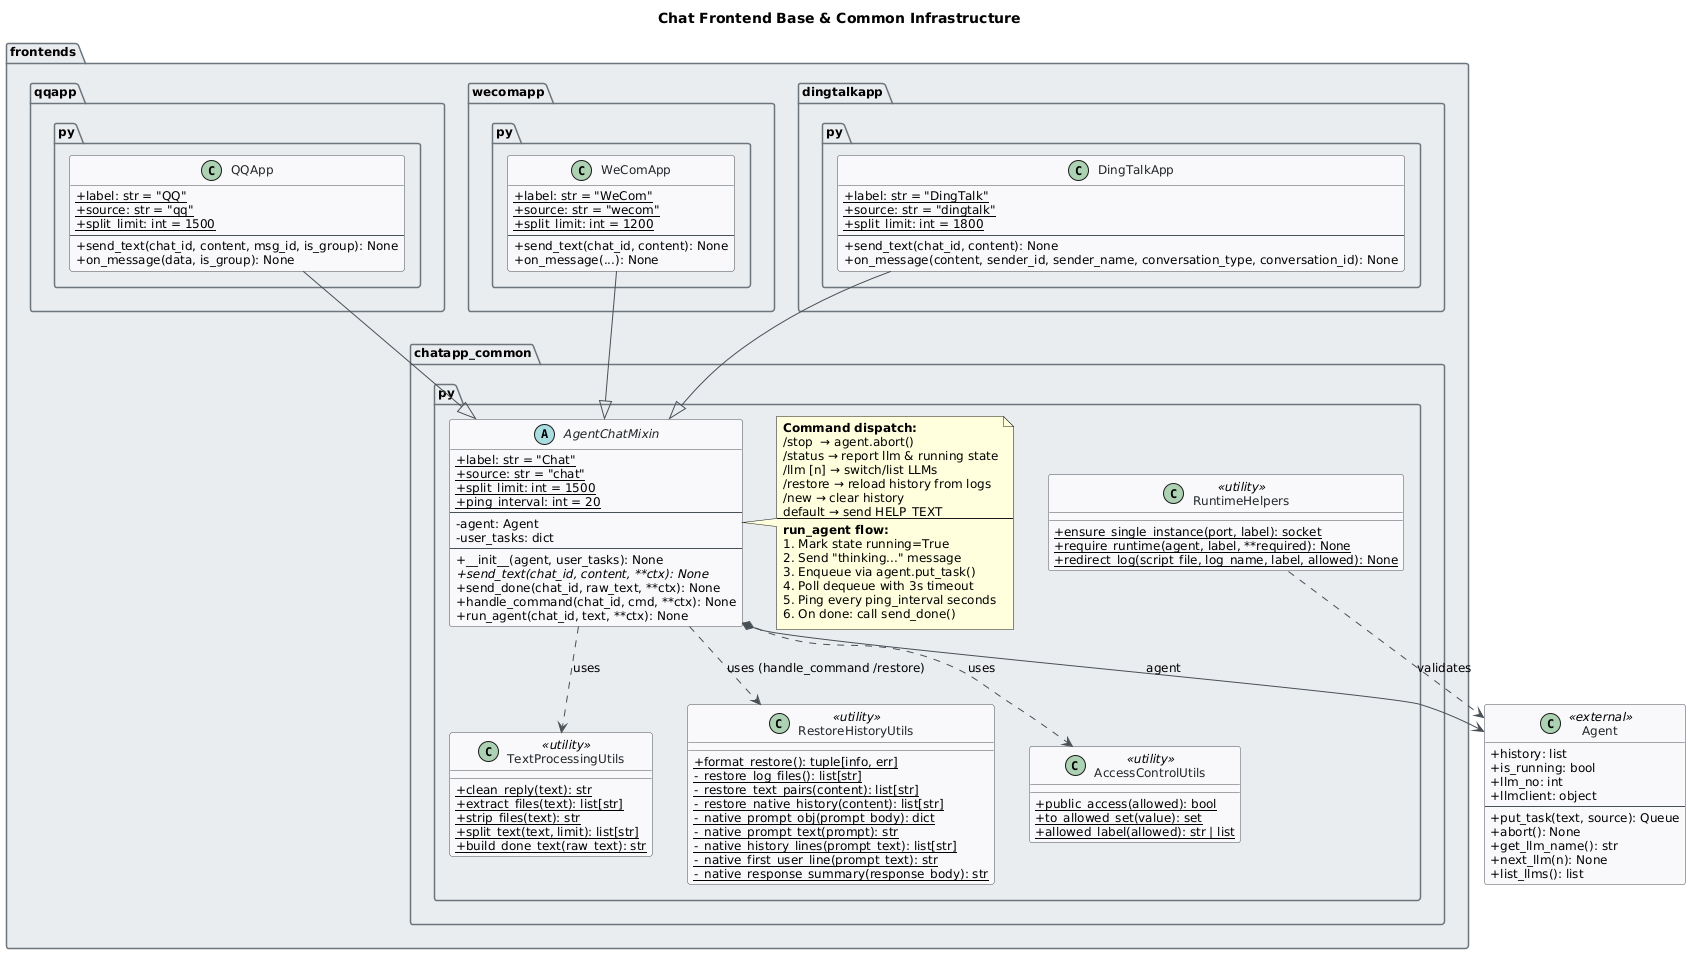

The diagram above was rendered by PlantUML. Its source (embedded in the PNG):
@startuml
skinparam classAttributeIconSize 0
skinparam shadowing false
skinparam defaultFontName "Segoe UI"
skinparam defaultFontSize 12
skinparam backgroundColor #FEFEFE
skinparam class {
    BackgroundColor #F8F9FA
    BorderColor #495057
    ArrowColor #495057
    FontColor #212529
}
skinparam package {
    BackgroundColor #E9ECEF
    BorderColor #6C757D
}

title Chat Frontend Base & Common Infrastructure

package "frontends" {

    package "chatapp_common.py" {

        abstract class AgentChatMixin {
            +{static} label: str = "Chat"
            +{static} source: str = "chat"
            +{static} split_limit: int = 1500
            +{static} ping_interval: int = 20
            --
            -agent: Agent
            -user_tasks: dict
            --
            +__init__(agent, user_tasks): None
            +{abstract} send_text(chat_id, content, **ctx): None
            +send_done(chat_id, raw_text, **ctx): None
            +handle_command(chat_id, cmd, **ctx): None
            +run_agent(chat_id, text, **ctx): None
        }

        note right of AgentChatMixin
            <b>Command dispatch:</b>
            /stop  → agent.abort()
            /status → report llm & running state
            /llm [n] → switch/list LLMs
            /restore → reload history from logs
            /new → clear history
            default → send HELP_TEXT
            ----
            <b>run_agent flow:</b>
            1. Mark state running=True
            2. Send "thinking..." message
            3. Enqueue via agent.put_task()
            4. Poll dequeue with 3s timeout
            5. Ping every ping_interval seconds
            6. On done: call send_done()
        end note

        class "TextProcessingUtils" as TextUtils <<utility>> {
            +{static} clean_reply(text): str
            +{static} extract_files(text): list[str]
            +{static} strip_files(text): str
            +{static} split_text(text, limit): list[str]
            +{static} build_done_text(raw_text): str
        }

        class "RestoreHistoryUtils" as RestoreUtils <<utility>> {
            +{static} format_restore(): tuple[info, err]
            -{static} _restore_log_files(): list[str]
            -{static} _restore_text_pairs(content): list[str]
            -{static} _restore_native_history(content): list[str]
            -{static} _native_prompt_obj(prompt_body): dict
            -{static} _native_prompt_text(prompt): str
            -{static} _native_history_lines(prompt_text): list[str]
            -{static} _native_first_user_line(prompt_text): str
            -{static} _native_response_summary(response_body): str
        }

        class "AccessControlUtils" as AccessUtils <<utility>> {
            +{static} public_access(allowed): bool
            +{static} to_allowed_set(value): set
            +{static} allowed_label(allowed): str | list
        }

        class "RuntimeHelpers" as RuntimeUtils <<utility>> {
            +{static} ensure_single_instance(port, label): socket
            +{static} require_runtime(agent, label, **required): None
            +{static} redirect_log(script_file, log_name, label, allowed): None
        }
    }

    package "qqapp.py" {
        class QQApp {
            +{static} label: str = "QQ"
            +{static} source: str = "qq"
            +{static} split_limit: int = 1500
            --
            +send_text(chat_id, content, msg_id, is_group): None
            +on_message(data, is_group): None
        }
    }

    package "wecomapp.py" {
        class WeComApp {
            +{static} label: str = "WeCom"
            +{static} source: str = "wecom"
            +{static} split_limit: int = 1200
            --
            +send_text(chat_id, content): None
            +on_message(...): None
        }
    }

    package "dingtalkapp.py" {
        class DingTalkApp {
            +{static} label: str = "DingTalk"
            +{static} source: str = "dingtalk"
            +{static} split_limit: int = 1800
            --
            +send_text(chat_id, content): None
            +on_message(content, sender_id, sender_name, conversation_type, conversation_id): None
        }
    }
}

class Agent <<external>> {
    +history: list
    +is_running: bool
    +llm_no: int
    +llmclient: object
    --
    +put_task(text, source): Queue
    +abort(): None
    +get_llm_name(): str
    +next_llm(n): None
    +list_llms(): list
}

' Inheritance
QQApp --|> AgentChatMixin
WeComApp --|> AgentChatMixin
DingTalkApp --|> AgentChatMixin

' Composition
AgentChatMixin *--> Agent : agent

' Usage dependencies
AgentChatMixin ..> TextUtils : uses
AgentChatMixin ..> RestoreUtils : uses (handle_command /restore)
AgentChatMixin ..> AccessUtils : uses
RuntimeUtils ..> Agent : validates
@enduml